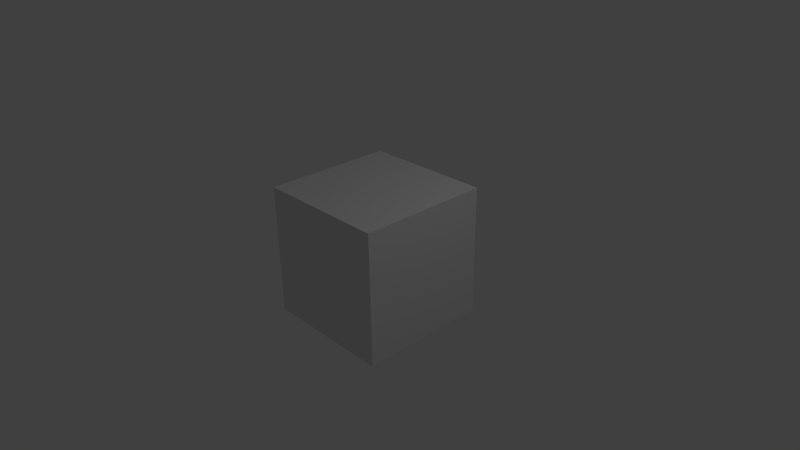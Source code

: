 # Source: plank.blend  (saved by Blender 2.57.1; exported with 4.5.12 LTS)
import bpy
from mathutils import Matrix  # noqa: F401  (used for matrix-valued properties, if any)

bpy.ops.wm.read_factory_settings(use_empty=True)
scene = bpy.context.scene
scene.name = 'Scene'

# ---- collections
col_collection_1 = bpy.data.collections.new('Collection 1'); scene.collection.children.link(col_collection_1)

# ---- materials (node trees are filled in below, after node groups)
mat_material = bpy.data.materials.new('Material')
mat_material.alpha_threshold = 0.0
mat_material.use_transparent_shadow = False
mat_material.roughness = 0.5
mat_material.line_color = (0.0, 0.0, 0.0, 1.0)

# ---- material node trees

# ---- world
world_world = bpy.data.worlds.new('World'); scene.world = world_world
world_world.color = (0.05088, 0.05088, 0.05088)
world_world.use_sun_shadow = False
world_world.sun_shadow_jitter_overblur = 0.0
world_world.cycles.sampling_method = 'MANUAL'
world_world.cycles.sample_map_resolution = 256

# ---- cameras
cam_camera = bpy.data.cameras.new('Camera')
cam_camera.clip_end = 100.0
cam_camera.lens = 35.0
cam_camera.ortho_scale = 7.314
cam_camera.dof.focus_distance = 0.0
cam_camera.dof.aperture_fstop = 128.0

# ---- lights
light_lamp = bpy.data.lights.new('Lamp', 'POINT')
light_lamp.transmission_factor = 0.0
light_lamp.cutoff_distance = 30.0
light_lamp.energy = 100.0
light_lamp.shadow_buffer_clip_start = 1.001
light_lamp.shadow_soft_size = 1.0
light_lamp.shadow_maximum_resolution = 0.006
light_lamp.use_absolute_resolution = True
light_lamp.cycles.use_multiple_importance_sampling = False

# ---- meshes
me_cube = bpy.data.meshes.new('Cube')
me_cube.from_pydata([(1.0, 1.0, -1.0), (1.0, -1.0, -1.0), (-1.0, -1.0, -1.0), (-1.0, 1.0, -1.0), (1.0, 1.0, 1.0), (1.0, -1.0, 1.0), (-1.0, -1.0, 1.0), (-1.0, 1.0, 1.0)], [], [(0, 1, 2, 3), (4, 7, 6, 5), (0, 4, 5, 1), (1, 5, 6, 2), (2, 6, 7, 3), (4, 0, 3, 7)])
_uv = me_cube.uv_layers.new(name='UVTex')
_uv.uv.foreach_set('vector', [0.25, 0.375, 0.25, 0.625, 0.0, 0.625, 0.0, 0.375, 0.5, 0.375, 0.75, 0.375, 0.75, 0.625, 0.5, 0.625, 0.25, 0.375, 0.5, 0.375, 0.5, 0.625, 0.25, 0.625, 0.25, 0.625, 0.25, 0.875, 1.885e-07, 0.875, 0.0, 0.625, 1.0, 0.625, 0.75, 0.625, 0.75, 0.375, 1.0, 0.375, 0.25, 0.125, 0.25, 0.375, 0.0, 0.375, 0.0, 0.125])
me_cube.materials.append(mat_material)
me_cube.use_remesh_preserve_volume = False
me_cube.use_remesh_preserve_attributes = False
me_cube.use_mirror_vertex_groups = False
me_cube.update()

# ---- objects
ob_cube = bpy.data.objects.new('Cube', me_cube)
ob_lamp = bpy.data.objects.new('Lamp', light_lamp)
ob_camera = bpy.data.objects.new('Camera', cam_camera)

# ---- transforms, parenting, visibility, modifiers, constraints
ob_cube.location = (0.0, 0.0, 0.0)
ob_cube.lock_rotations_4d = False
ob_cube.empty_display_type = 'ARROWS'
ob_cube.lineart.crease_threshold = 0.0
ob_lamp.location = (4.076, 1.005, 5.904)
ob_lamp.rotation_euler = (0.6503, 0.05522, 1.866)
ob_lamp.lock_rotations_4d = False
ob_lamp.empty_display_type = 'ARROWS'
ob_lamp.color = (0.0, 0.0, 0.0, 0.0)
ob_lamp.lineart.crease_threshold = 0.0
ob_camera.location = (7.481, -6.508, 5.344)
ob_camera.rotation_euler = (1.109, 0.01082, 0.8149)
ob_camera.lock_rotations_4d = False
ob_camera.empty_display_type = 'ARROWS'
ob_camera.color = (0.0, 0.0, 0.0, 0.0)
ob_camera.display_type = 'WIRE'
ob_camera.lineart.crease_threshold = 0.0

# ---- collection membership
col_collection_1.objects.link(ob_cube)
col_collection_1.objects.link(ob_lamp)
col_collection_1.objects.link(ob_camera)

# ---- scene / render settings (as saved in the file)
scene.camera = ob_camera
scene.frame_start = 1; scene.frame_end = 250; scene.frame_set(1)
scene.render.engine = 'BLENDER_EEVEE_NEXT'
scene.render.image_settings.color_mode = 'RGB'
scene.render.image_settings.compression = 90
scene.render.resolution_percentage = 50
scene.render.dither_intensity = 0.0
scene.render.bake_margin = 2
scene.render.bake_bias = 0.0
scene.cycles.use_denoising = False
scene.cycles.samples = 10
scene.cycles.sampling_pattern = 'TABULATED_SOBOL'
scene.cycles.light_sampling_threshold = 0.0
scene.cycles.use_adaptive_sampling = False
scene.cycles.use_light_tree = False
scene.cycles.blur_glossy = 0.0
scene.cycles.volume_bounces = 1
scene.cycles.pixel_filter_type = 'GAUSSIAN'
scene.cycles.sample_clamp_indirect = 0.0
scene.view_settings.view_transform = 'Standard'
bpy.context.view_layer.update()
